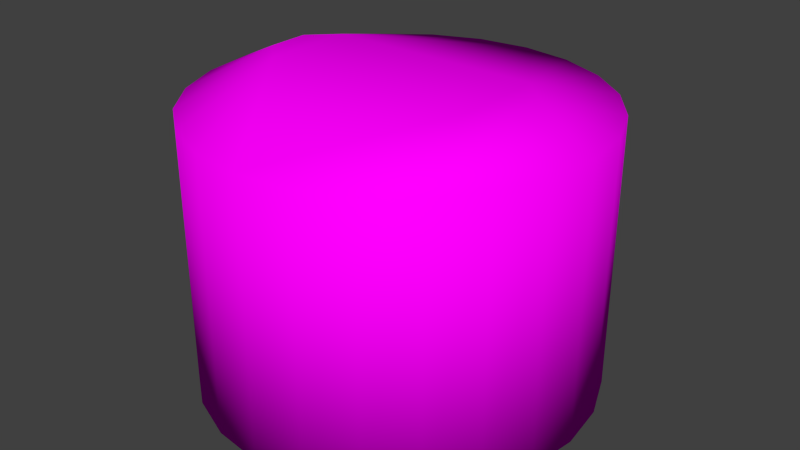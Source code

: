 # Source: battery_collider.blend  (saved by Blender 2.76.0; exported with 4.5.12 LTS)
import bpy
from mathutils import Matrix  # noqa: F401  (used for matrix-valued properties, if any)

bpy.ops.wm.read_factory_settings(use_empty=True)
scene = bpy.context.scene
scene.name = 'Scene'

# ---- collections
col_collection_1 = bpy.data.collections.new('Collection 1'); scene.collection.children.link(col_collection_1)

# ---- images (referenced by path relative to the original .blend; pixels are not part of the script)
import os
ASSET_DIR = os.environ.get("B2B_ASSET_DIR", "")  # directory of the original .blend (textures are referenced by path, not embedded)
HERE = os.path.dirname(os.path.abspath(__file__))  # packed textures are extracted next to this script under _unpacked/

def load_image(name, relpath, width, height, colorspace="sRGB"):
    """Load a texture the original file referenced (path relative to the .blend, or extracted next to this script)."""
    p = next((c for c in (os.path.join(HERE, relpath), os.path.join(ASSET_DIR, relpath)) if relpath and os.path.exists(c)), "")
    if p:
        img = bpy.data.images.load(p, check_existing=True)
        img.name = name
    else:  # same state as the original file: an image datablock whose file is absent (Cycles renders it pink)
        img = bpy.data.images.new(name, width, height)
        img.source = "FILE"
        img.filepath = "//" + (relpath or name)
    img.colorspace_settings.name = colorspace
    return img
img_battery_png = load_image('battery.png', 'battery.png', 1024, 1024, 'sRGB')

# ---- materials (node trees are filled in below, after node groups)
mat_battery = bpy.data.materials.new('battery')
mat_battery.alpha_threshold = 0.0
mat_battery.roughness = 0.5
mat_battery.line_color = (0.0, 0.0, 0.0, 1.0)

# ---- material node trees
mat_battery.use_nodes = True; mat_battery.node_tree.nodes.clear()
_N = mat_battery.node_tree.nodes; _L = mat_battery.node_tree.links
n0 = _N.new('ShaderNodeOutputMaterial'); n0.name = 'Material Output'; n0.location = (300, 300)
n1 = _N.new('ShaderNodeBsdfDiffuse'); n1.name = 'Diffuse BSDF'; n1.location = (10, 300)
n2 = _N.new('ShaderNodeTexImage'); n2.name = 'Image Texture'; n2.location = (-180, 300)
n2.width = 140
n2.image = img_battery_png
_L.new(n1.outputs[0], n0.inputs[0])
_L.new(n2.outputs[0], n1.inputs[0])
n0.is_active_output = True

# ---- world
world_world = bpy.data.worlds.new('World'); scene.world = world_world
world_world.color = (0.05088, 0.05088, 0.05088)
world_world.use_sun_shadow = False
world_world.sun_shadow_jitter_overblur = 0.0
world_world.cycles.sampling_method = 'NONE'
world_world.cycles.sample_map_resolution = 256

# ---- meshes
me_cylinder = bpy.data.meshes.new('Cylinder')
me_cylinder.from_pydata([(0.0, 0.1259, 0.0), (0.0, 0.1259, 0.1748), (0.03257, 0.1216, 0.0), (0.03257, 0.1216, 0.1748), (0.06293, 0.109, 0.0), (0.06293, 0.109, 0.1748), (0.08899, 0.08899, 0.0), (0.08899, 0.08899, 0.1748), (0.109, 0.06293, 0.0), (0.109, 0.06293, 0.1748), (0.1216, 0.03257, 0.0), (0.1216, 0.03257, 0.1748), (0.1259, 9.501e-09, 0.0), (0.1259, 9.501e-09, 0.1748), (0.1216, -0.03257, 0.0), (0.1216, -0.03257, 0.1748), (0.109, -0.06293, 0.0), (0.109, -0.06293, 0.1748), (0.08899, -0.08899, 0.0), (0.08899, -0.08899, 0.1748), (0.06293, -0.109, 0.0), (0.06293, -0.109, 0.1748), (0.03257, -0.1216, 0.0), (0.03257, -0.1216, 0.1748), (4.901e-08, -0.1259, 0.0), (4.901e-08, -0.1259, 0.1748), (-0.03257, -0.1216, 0.0), (-0.03257, -0.1216, 0.1748), (-0.06293, -0.109, 0.0), (-0.06293, -0.109, 0.1748), (-0.08899, -0.08899, 0.0), (-0.08899, -0.08899, 0.1748), (-0.109, -0.06293, 0.0), (-0.109, -0.06293, 0.1748), (-0.1216, -0.03257, 0.0), (-0.1216, -0.03257, 0.1748), (-0.1259, -5.851e-08, 0.0), (-0.1259, -5.851e-08, 0.1748), (-0.1216, 0.03257, 0.0), (-0.1216, 0.03257, 0.1748), (-0.109, 0.06293, 0.0), (-0.109, 0.06293, 0.1748), (-0.08899, 0.08899, 0.0), (-0.08899, 0.08899, 0.1748), (-0.06293, 0.109, 0.0), (-0.06293, 0.109, 0.1748), (-0.03257, 0.1216, 0.0), (-0.03257, 0.1216, 0.1748), (-0.08424, 0.01028, 0.194), (-0.06777, 0.02675, 0.194), (-0.06777, -0.03147, 0.194), (-0.08424, -0.01499, 0.194), (0.08478, 0.01028, 0.194), (0.0683, 0.02675, 0.194), (0.0683, -0.03147, 0.194), (0.08478, -0.01499, 0.194)], [], [(14, 30, 6), (46, 6, 30), (40, 42, 46), (30, 34, 46), (22, 26, 30), (14, 20, 22), (8, 10, 14), (46, 2, 6), (42, 44, 46), (38, 40, 46), (1, 3, 2), (3, 5, 4), (5, 7, 6), (7, 9, 8), (9, 11, 10), (11, 13, 12), (13, 15, 14), (15, 17, 16), (17, 19, 18), (19, 21, 20), (21, 23, 22), (23, 25, 24), (25, 27, 26), (27, 29, 28), (29, 31, 30), (31, 33, 32), (33, 35, 34), (35, 37, 36), (37, 39, 38), (39, 41, 40), (41, 43, 42), (43, 45, 44), (34, 36, 38), (47, 1, 0), (45, 47, 46), (30, 32, 34), (26, 28, 30), (22, 24, 26), (18, 20, 14), (14, 16, 18), (10, 12, 14), (6, 8, 14), (2, 4, 6), (46, 0, 2), (29, 27, 50), (27, 25, 50), (53, 3, 1), (47, 49, 1), (49, 53, 1), (52, 7, 53), (7, 5, 53), (5, 3, 53), (49, 48, 51), (49, 51, 50), (53, 54, 52), (53, 49, 54), (49, 50, 54), (45, 49, 47), (45, 43, 49), (43, 48, 49), (55, 13, 52), (13, 11, 52), (11, 9, 52), (9, 7, 52), (41, 48, 43), (41, 39, 48), (39, 37, 48), (37, 51, 48), (19, 17, 55), (17, 15, 55), (15, 13, 55), (54, 19, 55), (35, 51, 37), (35, 33, 51), (33, 31, 51), (31, 50, 51), (54, 21, 19), (23, 21, 54), (50, 25, 54), (25, 23, 54), (31, 29, 50), (14, 22, 30), (34, 38, 46), (0, 1, 2), (2, 3, 4), (4, 5, 6), (6, 7, 8), (8, 9, 10), (10, 11, 12), (12, 13, 14), (14, 15, 16), (16, 17, 18), (18, 19, 20), (20, 21, 22), (22, 23, 24), (24, 25, 26), (26, 27, 28), (28, 29, 30), (30, 31, 32), (32, 33, 34), (34, 35, 36), (36, 37, 38), (38, 39, 40), (40, 41, 42), (42, 43, 44), (46, 47, 0), (44, 45, 46), (54, 55, 52)])
me_cylinder.polygons.foreach_set('use_smooth', [True] * 108)
_uv = me_cylinder.uv_layers.new(name='UVMap')
_uv.uv.foreach_set('vector', [0.5964, 0.8171, 0.3652, 0.7552, 0.5607, 0.9506, 0.4272, 0.9864, 0.5607, 0.9506, 0.3652, 0.7552, 0.3433, 0.922, 0.3652, 0.9506, 0.4272, 0.9864, 0.3652, 0.7552, 0.3294, 0.8171, 0.4272, 0.9864, 0.4987, 0.7194, 0.4272, 0.7194, 0.3652, 0.7552, 0.5964, 0.8171, 0.532, 0.7332, 0.4987, 0.7194, 0.5826, 0.922, 0.5964, 0.8887, 0.5964, 0.8171, 0.4272, 0.9864, 0.4987, 0.9864, 0.5607, 0.9506, 0.3652, 0.9506, 0.3938, 0.9726, 0.4272, 0.9864, 0.3294, 0.8887, 0.3433, 0.922, 0.4272, 0.9864, 0.4356, 0.62, 0.5483, 0.62, 0.5483, 0.0, 0.5483, 0.62, 0.6533, 0.62, 0.6533, 0.0, 0.6533, 0.62, 0.7436, 0.62, 0.7436, 0.0, 0.7436, 0.62, 0.8128, 0.62, 0.8128, 0.0, 0.8128, 0.62, 0.8563, 0.62, 0.8563, 0.0, 0.8563, 0.62, 0.8711, 0.62, 0.8711, 2.603e-07, 0.8728, 0.6201, 0.8579, 0.6201, 0.8579, 2.603e-07, 0.8579, 0.6201, 0.8143, 0.6201, 0.8143, 2.603e-07, 0.8143, 0.6201, 0.745, 0.6201, 0.745, 2.603e-07, 0.745, 0.6201, 0.6546, 0.6201, 0.6546, 2.603e-07, 0.6546, 0.6201, 0.5493, 0.6201, 0.5493, 2.603e-07, 0.5493, 0.6201, 0.4364, 0.6201, 0.4364, 2.603e-07, 0.4364, 0.6201, 0.3234, 0.6201, 0.3234, 2.603e-07, 0.3234, 0.6201, 0.2182, 0.6201, 0.2182, 2.603e-07, 0.2182, 0.6201, 0.1278, 0.6201, 0.1278, 2.603e-07, 0.1278, 0.6201, 0.05847, 0.6201, 0.05847, 2.603e-07, 0.05847, 0.6201, 0.01487, 0.6201, 0.01487, 2.603e-07, 0.01487, 0.6201, 0.0, 0.6201, 0.0, 2.603e-07, 0.0, 0.62, 0.01484, 0.62, 0.01484, 0.0, 0.01484, 0.62, 0.05835, 0.62, 0.05835, 0.0, 0.05835, 0.62, 0.1276, 0.62, 0.1276, 0.0, 0.1276, 0.62, 0.2178, 0.62, 0.2178, 0.0, 0.3294, 0.8171, 0.3247, 0.8529, 0.3294, 0.8887, 0.3228, 0.62, 0.4356, 0.62, 0.4356, 0.0, 0.2178, 0.62, 0.3228, 0.62, 0.3228, 0.0, 0.3652, 0.7552, 0.3433, 0.7838, 0.3294, 0.8171, 0.4272, 0.7194, 0.3938, 0.7332, 0.3652, 0.7552, 0.4987, 0.7194, 0.4629, 0.7147, 0.4272, 0.7194, 0.5607, 0.7552, 0.532, 0.7332, 0.5964, 0.8171, 0.5964, 0.8171, 0.5826, 0.7838, 0.5607, 0.7552, 0.5964, 0.8887, 0.6011, 0.8529, 0.5964, 0.8171, 0.5607, 0.9506, 0.5826, 0.922, 0.5964, 0.8171, 0.4987, 0.9864, 0.532, 0.9726, 0.5607, 0.9506, 0.4272, 0.9864, 0.4629, 0.9911, 0.4987, 0.9864, 0.2182, 0.6201, 0.3234, 0.6201, 0.0, 0.0, 0.3234, 0.6201, 0.4364, 0.6201, 0.0, 0.0, 0.0, 0.0, 0.5483, 0.62, 0.4356, 0.62, 0.1114, 0.9904, 0.0, 0.0, 0.1481, 0.9953, 0.0, 0.0, 0.0, 0.0, 0.4356, 0.62, 0.1396, 0.6854, 0.0, 0.0, 0.1848, 0.6854, 0.7436, 0.62, 0.6533, 0.62, 0.1848, 0.6854, 0.6533, 0.62, 0.5483, 0.62, 0.0, 0.0, 0.6908, 0.6843, 0.7352, 0.6843, 0.1356, 0.9264, 0.6908, 0.6843, 0.1356, 0.9264, 0.6908, 0.6843, 0.1848, 0.6854, 0.0, 0.0, 0.1627, 0.9264, 0.1848, 0.6854, 0.6908, 0.6843, 0.0, 0.0, 0.6908, 0.6843, 0.6908, 0.6843, 0.0, 0.0, 0.07712, 0.9762, 0.0, 0.0, 0.1114, 0.9904, 0.2178, 0.62, 0.1276, 0.62, 0.0, 0.0, 0.1276, 0.62, 0.7352, 0.6843, 0.6908, 0.6843, 0.1356, 0.9264, 0.0, 0.0, 0.1627, 0.9264, 0.8711, 0.62, 0.8563, 0.62, 0.1627, 0.9264, 0.8563, 0.62, 0.8128, 0.62, 0.1627, 0.9264, 0.8128, 0.62, 0.7436, 0.62, 0.1396, 0.6854, 0.05835, 0.62, 0.7352, 0.6843, 0.1276, 0.62, 0.05835, 0.62, 0.01484, 0.62, 0.7352, 0.6843, 0.01484, 0.62, 0.0, 0.62, 0.7352, 0.6843, 0.0, 0.62, 0.1356, 0.9264, 0.1627, 0.9264, 0.745, 0.6201, 0.8143, 0.6201, 0.0, 0.0, 0.8143, 0.6201, 0.8579, 0.6201, 0.0, 0.0, 0.8579, 0.6201, 0.8728, 0.6201, 0.1356, 0.9264, 0.1848, 0.6854, 0.745, 0.6201, 0.0, 0.0, 0.01487, 0.6201, 0.1356, 0.9264, 0.0, 0.62, 0.01487, 0.6201, 0.05847, 0.6201, 0.1356, 0.9264, 0.05847, 0.6201, 0.1278, 0.6201, 0.1356, 0.9264, 0.1278, 0.6201, 0.6908, 0.6843, 0.7352, 0.6843, 0.1848, 0.6854, 0.6546, 0.6201, 0.745, 0.6201, 0.5493, 0.6201, 0.6546, 0.6201, 0.1848, 0.6854, 0.0, 0.0, 0.4364, 0.6201, 0.0, 0.0, 0.4364, 0.6201, 0.5493, 0.6201, 0.1848, 0.6854, 0.1278, 0.6201, 0.2182, 0.6201, 0.0, 0.0, 0.5964, 0.8171, 0.4987, 0.7194, 0.3652, 0.7552, 0.3294, 0.8171, 0.3294, 0.8887, 0.4272, 0.9864, 0.4356, 0.0, 0.4356, 0.62, 0.5483, 0.0, 0.5483, 0.0, 0.5483, 0.62, 0.6533, 0.0, 0.6533, 0.0, 0.6533, 0.62, 0.7436, 0.0, 0.7436, 0.0, 0.7436, 0.62, 0.8128, 0.0, 0.8128, 0.0, 0.8128, 0.62, 0.8563, 0.0, 0.8563, 0.0, 0.8563, 0.62, 0.8711, 2.603e-07, 0.8728, 2.603e-07, 0.8728, 0.6201, 0.8579, 2.603e-07, 0.8579, 2.603e-07, 0.8579, 0.6201, 0.8143, 2.603e-07, 0.8143, 2.603e-07, 0.8143, 0.6201, 0.745, 2.603e-07, 0.745, 2.603e-07, 0.745, 0.6201, 0.6546, 2.603e-07, 0.6546, 2.603e-07, 0.6546, 0.6201, 0.5493, 2.603e-07, 0.5493, 2.603e-07, 0.5493, 0.6201, 0.4364, 2.603e-07, 0.4364, 2.603e-07, 0.4364, 0.6201, 0.3234, 2.603e-07, 0.3234, 2.603e-07, 0.3234, 0.6201, 0.2182, 2.603e-07, 0.2182, 2.603e-07, 0.2182, 0.6201, 0.1278, 2.603e-07, 0.1278, 2.603e-07, 0.1278, 0.6201, 0.05847, 2.603e-07, 0.05847, 2.603e-07, 0.05847, 0.6201, 0.01487, 2.603e-07, 0.01487, 2.603e-07, 0.01487, 0.6201, 0.0, 2.603e-07, 0.0, 2.603e-07, 0.0, 0.62, 0.01484, 0.0, 0.01484, 0.0, 0.01484, 0.62, 0.05835, 0.0, 0.05835, 0.0, 0.05835, 0.62, 0.1276, 0.0, 0.1276, 0.0, 0.1276, 0.62, 0.2178, 0.0, 0.3228, 0.0, 0.3228, 0.62, 0.4356, 0.0, 0.2178, 0.0, 0.2178, 0.62, 0.3228, 0.0, 0.0, 0.0, 0.1396, 0.6854, 0.1627, 0.9264])
me_cylinder.materials.append(mat_battery)
me_cylinder.use_remesh_preserve_volume = False
me_cylinder.use_remesh_preserve_attributes = False
me_cylinder.use_mirror_vertex_groups = False
me_cylinder.update()

# ---- objects
ob_battery_mesh = bpy.data.objects.new('battery_mesh', me_cylinder)

# ---- transforms, parenting, visibility, modifiers, constraints
ob_battery_mesh.location = (0.0, 0.0, 0.0)
ob_battery_mesh.lineart.crease_threshold = 0.0

# ---- collection membership
col_collection_1.objects.link(ob_battery_mesh)

# ---- scene / render settings (as saved in the file)
scene.frame_start = 1; scene.frame_end = 250; scene.frame_set(1)
scene.render.engine = 'CYCLES'
scene.render.resolution_percentage = 50
scene.render.dither_intensity = 0.0
scene.cycles.use_denoising = False
scene.cycles.samples = 10
scene.cycles.sampling_pattern = 'TABULATED_SOBOL'
scene.cycles.light_sampling_threshold = 0.0
scene.cycles.use_adaptive_sampling = False
scene.cycles.use_light_tree = False
scene.cycles.blur_glossy = 0.0
scene.cycles.pixel_filter_type = 'GAUSSIAN'
scene.cycles.sample_clamp_indirect = 0.0
scene.view_settings.view_transform = 'Standard'
bpy.context.view_layer.update()

# ---- added for rendering (the .blend has no active camera and no usable light): camera, sun
cam_auto = bpy.data.cameras.new('AutoCamera')
cam_auto.lens = 50.0
cam_auto.sensor_width = 36.0
cam_auto.clip_end = 1000.0
ob_auto_camera = bpy.data.objects.new('AutoCamera', cam_auto)
scene.collection.objects.link(ob_auto_camera)
ob_auto_camera.location = (0.375066, -0.450079, 0.397038)
ob_auto_camera.rotation_euler = (1.09748, -7.21219e-08, 0.694738)
scene.camera = ob_auto_camera
light_auto_sun = bpy.data.lights.new('AutoSun', 'SUN')
light_auto_sun.energy = 3.0
light_auto_sun.angle = 0.0523599
ob_auto_sun = bpy.data.objects.new('AutoSun', light_auto_sun)
scene.collection.objects.link(ob_auto_sun)
ob_auto_sun.rotation_euler = (0.872665, 0.174533, 0.523599)
bpy.context.view_layer.update()
